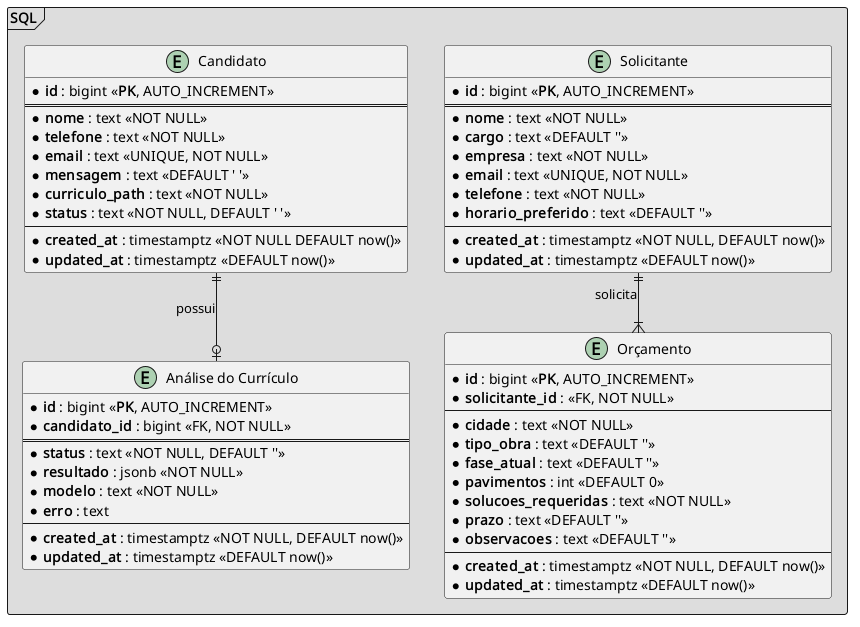

The diagram above was rendered by PlantUML. Its source (embedded in the PNG):
@startuml
' Linhas retas
skinparam linetype ortho

package "SQL" <<Frame>> #DDDDDD {

    entity "Candidato" as candidato {
        * **id** : bigint <<**PK**, AUTO_INCREMENT>>
        ==
        * **nome** : text <<NOT NULL>>
        * **telefone** : text <<NOT NULL>>
        * **email** : text <<UNIQUE, NOT NULL>>
        * **mensagem** : text <<DEFAULT ' '>>
        * **curriculo_path** : text <<NOT NULL>>
        * **status** : text <<NOT NULL, DEFAULT ' '>>
        --
        * **created_at** : timestamptz <<NOT NULL DEFAULT now()>>
        * **updated_at** : timestamptz <<DEFAULT now()>>
    }

    entity "Análise do Currículo" as analise_curriculo {
        * **id** : bigint <<**PK**, AUTO_INCREMENT>>
        * **candidato_id** : bigint <<FK, NOT NULL>>
        ==
        * **status** : text <<NOT NULL, DEFAULT ''>>
        * **resultado** : jsonb <<NOT NULL>>
        * **modelo** : text <<NOT NULL>>
        * **erro** : text
        --
        * **created_at** : timestamptz <<NOT NULL, DEFAULT now()>>
        * **updated_at** : timestamptz <<DEFAULT now()>>
    }

    entity "Solicitante" as solicitante {
        * **id** : bigint <<**PK**, AUTO_INCREMENT>>
        ==
        * **nome** : text <<NOT NULL>>
        * **cargo** : text <<DEFAULT ''>>
        * **empresa** : text <<NOT NULL>>
        * **email** : text <<UNIQUE, NOT NULL>>
        * **telefone** : text <<NOT NULL>>
        * **horario_preferido** : text <<DEFAULT ''>>
        --
        * **created_at** : timestamptz <<NOT NULL, DEFAULT now()>>
        * **updated_at** : timestamptz <<DEFAULT now()>>
    }

    entity "Orçamento" as orcamento {
        * **id** : bigint <<**PK**, AUTO_INCREMENT>>
        * **solicitante_id** : <<FK, NOT NULL>>
        --
        * **cidade** : text <<NOT NULL>>
        * **tipo_obra** : text <<DEFAULT ''>>
        * **fase_atual** : text <<DEFAULT ''>>
        * **pavimentos** : int <<DEFAULT 0>>
        * **solucoes_requeridas** : text <<NOT NULL>>
        * **prazo** : text <<DEFAULT ''>>
        * **observacoes** : text <<DEFAULT ''>>
        --
        * **created_at** : timestamptz <<NOT NULL, DEFAULT now()>>
        * **updated_at** : timestamptz <<DEFAULT now()>>
    }

    
    ' Relacionamentos
    candidato ||--o| analise_curriculo : "possui"
    solicitante ||--|{ orcamento : "solicita"
}

@enduml